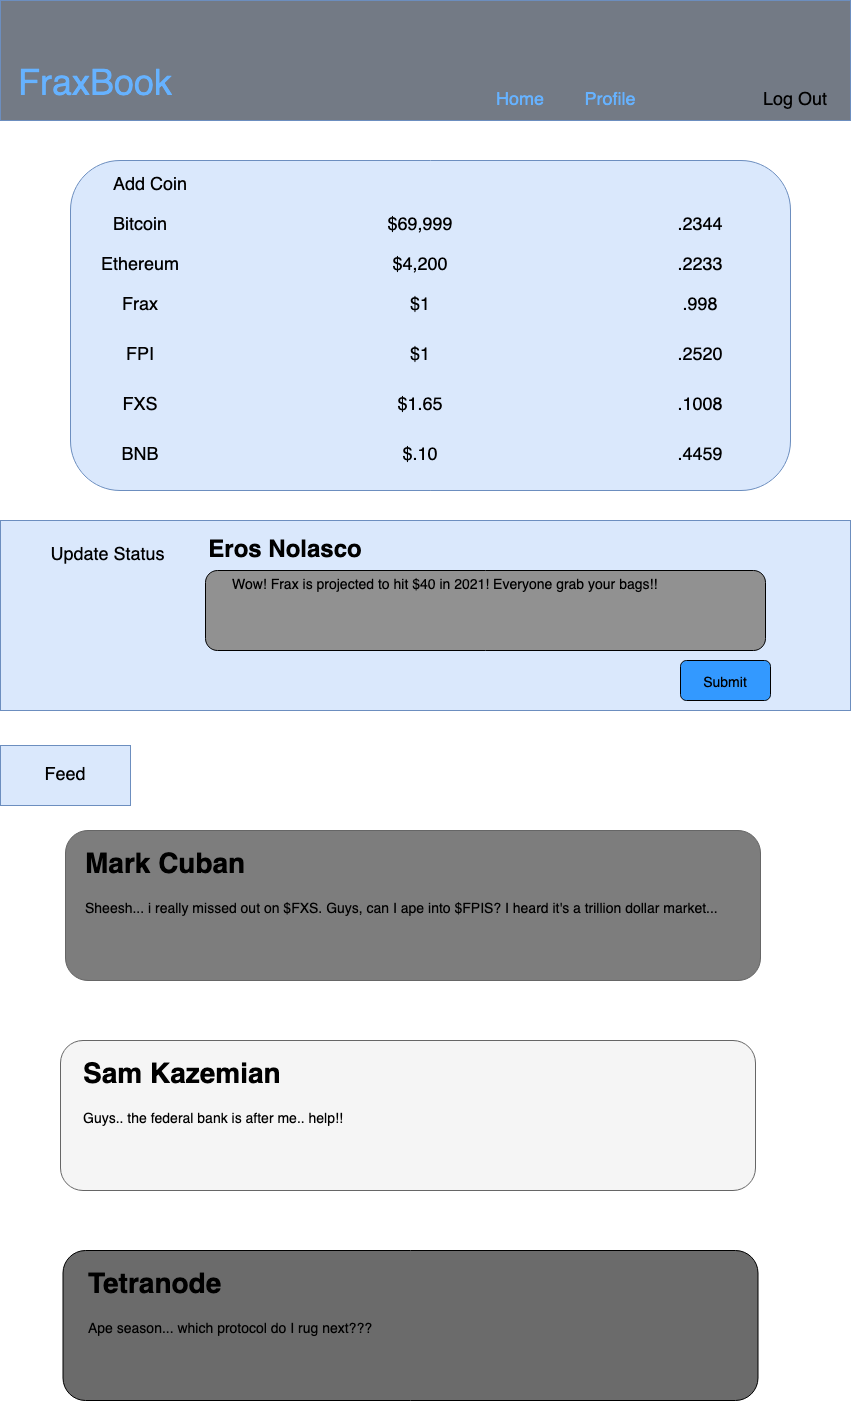

The diagram above was exported from draw.io. Its source (the exported page's mxGraphModel, read from the mxfile embedded in the PNG):
<mxGraphModel dx="3" dy="468" grid="1" gridSize="10" guides="1" tooltips="1" connect="1" arrows="1" fold="1" page="1" pageScale="1" pageWidth="850" pageHeight="1100" math="0" shadow="0">
  <root>
    <mxCell id="0" />
    <mxCell id="1" parent="0" />
    <mxCell id="GJdHI24QevvxGz49E9Zf-1" value="" style="rounded=0;whiteSpace=wrap;html=1;fillColor=#737A85;strokeColor=#6c8ebf;" parent="1" vertex="1">
      <mxGeometry x="850" width="850" height="120" as="geometry" />
    </mxCell>
    <mxCell id="GJdHI24QevvxGz49E9Zf-3" value="&lt;font style=&quot;font-size: 36px;&quot; color=&quot;#66B2FF&quot;&gt;FraxBook&lt;/font&gt;" style="text;html=1;strokeColor=none;fillColor=none;align=center;verticalAlign=middle;whiteSpace=wrap;rounded=0;" parent="1" vertex="1">
      <mxGeometry x="890" y="60" width="110" height="50" as="geometry" />
    </mxCell>
    <mxCell id="GJdHI24QevvxGz49E9Zf-4" value="&lt;font style=&quot;font-size: 18px;&quot; color=&quot;#66B2FF&quot;&gt;Home&lt;/font&gt;" style="text;html=1;strokeColor=none;fillColor=none;align=center;verticalAlign=middle;whiteSpace=wrap;rounded=0;fontSize=36;" parent="1" vertex="1">
      <mxGeometry x="1340" y="80" width="60" height="30" as="geometry" />
    </mxCell>
    <mxCell id="GJdHI24QevvxGz49E9Zf-5" value="&lt;font style=&quot;font-size: 18px;&quot; color=&quot;#66B2FF&quot;&gt;Profile&lt;/font&gt;" style="text;html=1;strokeColor=none;fillColor=none;align=center;verticalAlign=middle;whiteSpace=wrap;rounded=0;fontSize=36;" parent="1" vertex="1">
      <mxGeometry x="1430" y="80" width="60" height="30" as="geometry" />
    </mxCell>
    <mxCell id="GJdHI24QevvxGz49E9Zf-7" value="&lt;font style=&quot;font-size: 18px;&quot;&gt;Log Out&lt;/font&gt;" style="text;html=1;strokeColor=none;fillColor=none;align=center;verticalAlign=middle;whiteSpace=wrap;rounded=0;fontSize=36;" parent="1" vertex="1">
      <mxGeometry x="1610" y="80" width="70" height="30" as="geometry" />
    </mxCell>
    <mxCell id="GJdHI24QevvxGz49E9Zf-30" style="edgeStyle=orthogonalEdgeStyle;rounded=0;orthogonalLoop=1;jettySize=auto;html=1;exitX=0.5;exitY=1;exitDx=0;exitDy=0;fontSize=18;" parent="1" source="GJdHI24QevvxGz49E9Zf-10" edge="1">
      <mxGeometry relative="1" as="geometry">
        <mxPoint x="1280" y="470" as="targetPoint" />
        <Array as="points">
          <mxPoint x="1280" y="470" />
          <mxPoint x="1280" y="470" />
        </Array>
      </mxGeometry>
    </mxCell>
    <mxCell id="GJdHI24QevvxGz49E9Zf-33" style="edgeStyle=orthogonalEdgeStyle;rounded=0;orthogonalLoop=1;jettySize=auto;html=1;exitX=0.5;exitY=1;exitDx=0;exitDy=0;fontSize=18;" parent="1" source="GJdHI24QevvxGz49E9Zf-10" edge="1">
      <mxGeometry relative="1" as="geometry">
        <mxPoint x="1280" y="490" as="targetPoint" />
      </mxGeometry>
    </mxCell>
    <mxCell id="GJdHI24QevvxGz49E9Zf-10" value="" style="rounded=1;whiteSpace=wrap;html=1;fontSize=18;fillColor=#dae8fc;strokeColor=#6c8ebf;" parent="1" vertex="1">
      <mxGeometry x="920" y="160" width="720" height="330" as="geometry" />
    </mxCell>
    <mxCell id="GJdHI24QevvxGz49E9Zf-11" value="Add Coin" style="text;html=1;strokeColor=none;fillColor=none;align=center;verticalAlign=middle;whiteSpace=wrap;rounded=0;fontSize=18;" parent="1" vertex="1">
      <mxGeometry x="960" y="170" width="80" height="30" as="geometry" />
    </mxCell>
    <mxCell id="GJdHI24QevvxGz49E9Zf-12" value="Bitcoin" style="text;html=1;strokeColor=none;fillColor=none;align=center;verticalAlign=middle;whiteSpace=wrap;rounded=0;fontSize=18;" parent="1" vertex="1">
      <mxGeometry x="960" y="210" width="60" height="30" as="geometry" />
    </mxCell>
    <mxCell id="GJdHI24QevvxGz49E9Zf-13" value="Ethereum" style="text;html=1;strokeColor=none;fillColor=none;align=center;verticalAlign=middle;whiteSpace=wrap;rounded=0;fontSize=18;" parent="1" vertex="1">
      <mxGeometry x="960" y="250" width="60" height="30" as="geometry" />
    </mxCell>
    <mxCell id="GJdHI24QevvxGz49E9Zf-14" value="Frax" style="text;html=1;strokeColor=none;fillColor=none;align=center;verticalAlign=middle;whiteSpace=wrap;rounded=0;fontSize=18;" parent="1" vertex="1">
      <mxGeometry x="960" y="290" width="60" height="30" as="geometry" />
    </mxCell>
    <mxCell id="GJdHI24QevvxGz49E9Zf-15" value="FPI" style="text;html=1;strokeColor=none;fillColor=none;align=center;verticalAlign=middle;whiteSpace=wrap;rounded=0;fontSize=18;" parent="1" vertex="1">
      <mxGeometry x="960" y="340" width="60" height="30" as="geometry" />
    </mxCell>
    <mxCell id="GJdHI24QevvxGz49E9Zf-16" value="$69,999" style="text;html=1;strokeColor=none;fillColor=none;align=center;verticalAlign=middle;whiteSpace=wrap;rounded=0;fontSize=18;" parent="1" vertex="1">
      <mxGeometry x="1240" y="210" width="60" height="30" as="geometry" />
    </mxCell>
    <mxCell id="GJdHI24QevvxGz49E9Zf-17" value="$4,200" style="text;html=1;strokeColor=none;fillColor=none;align=center;verticalAlign=middle;whiteSpace=wrap;rounded=0;fontSize=18;" parent="1" vertex="1">
      <mxGeometry x="1240" y="250" width="60" height="30" as="geometry" />
    </mxCell>
    <mxCell id="GJdHI24QevvxGz49E9Zf-18" value="$1" style="text;html=1;strokeColor=none;fillColor=none;align=center;verticalAlign=middle;whiteSpace=wrap;rounded=0;fontSize=18;" parent="1" vertex="1">
      <mxGeometry x="1240" y="290" width="60" height="30" as="geometry" />
    </mxCell>
    <mxCell id="GJdHI24QevvxGz49E9Zf-19" value="$1" style="text;html=1;strokeColor=none;fillColor=none;align=center;verticalAlign=middle;whiteSpace=wrap;rounded=0;fontSize=18;" parent="1" vertex="1">
      <mxGeometry x="1240" y="340" width="60" height="30" as="geometry" />
    </mxCell>
    <mxCell id="GJdHI24QevvxGz49E9Zf-20" value=".2344" style="text;html=1;strokeColor=none;fillColor=none;align=center;verticalAlign=middle;whiteSpace=wrap;rounded=0;fontSize=18;" parent="1" vertex="1">
      <mxGeometry x="1520" y="210" width="60" height="30" as="geometry" />
    </mxCell>
    <mxCell id="GJdHI24QevvxGz49E9Zf-21" value=".2233" style="text;html=1;strokeColor=none;fillColor=none;align=center;verticalAlign=middle;whiteSpace=wrap;rounded=0;fontSize=18;" parent="1" vertex="1">
      <mxGeometry x="1520" y="250" width="60" height="30" as="geometry" />
    </mxCell>
    <mxCell id="GJdHI24QevvxGz49E9Zf-22" value=".998" style="text;html=1;strokeColor=none;fillColor=none;align=center;verticalAlign=middle;whiteSpace=wrap;rounded=0;fontSize=18;" parent="1" vertex="1">
      <mxGeometry x="1520" y="290" width="60" height="30" as="geometry" />
    </mxCell>
    <mxCell id="GJdHI24QevvxGz49E9Zf-23" value=".2520" style="text;html=1;strokeColor=none;fillColor=none;align=center;verticalAlign=middle;whiteSpace=wrap;rounded=0;fontSize=18;" parent="1" vertex="1">
      <mxGeometry x="1520" y="340" width="60" height="30" as="geometry" />
    </mxCell>
    <mxCell id="GJdHI24QevvxGz49E9Zf-24" value="FXS" style="text;html=1;strokeColor=none;fillColor=none;align=center;verticalAlign=middle;whiteSpace=wrap;rounded=0;fontSize=18;" parent="1" vertex="1">
      <mxGeometry x="960" y="390" width="60" height="30" as="geometry" />
    </mxCell>
    <mxCell id="GJdHI24QevvxGz49E9Zf-25" value="$1.65" style="text;html=1;strokeColor=none;fillColor=none;align=center;verticalAlign=middle;whiteSpace=wrap;rounded=0;fontSize=18;" parent="1" vertex="1">
      <mxGeometry x="1240" y="390" width="60" height="30" as="geometry" />
    </mxCell>
    <mxCell id="GJdHI24QevvxGz49E9Zf-26" value=".1008" style="text;html=1;strokeColor=none;fillColor=none;align=center;verticalAlign=middle;whiteSpace=wrap;rounded=0;fontSize=18;" parent="1" vertex="1">
      <mxGeometry x="1520" y="390" width="60" height="30" as="geometry" />
    </mxCell>
    <mxCell id="GJdHI24QevvxGz49E9Zf-27" value="" style="rounded=0;whiteSpace=wrap;html=1;fontSize=18;fillColor=#dae8fc;strokeColor=#6c8ebf;" parent="1" vertex="1">
      <mxGeometry x="850" y="520" width="850" height="190" as="geometry" />
    </mxCell>
    <mxCell id="GJdHI24QevvxGz49E9Zf-28" value="Update Status" style="text;html=1;strokeColor=none;fillColor=none;align=center;verticalAlign=middle;whiteSpace=wrap;rounded=0;fontSize=18;" parent="1" vertex="1">
      <mxGeometry x="895" y="540" width="125" height="30" as="geometry" />
    </mxCell>
    <mxCell id="GJdHI24QevvxGz49E9Zf-29" value="BNB" style="text;html=1;strokeColor=none;fillColor=none;align=center;verticalAlign=middle;whiteSpace=wrap;rounded=0;fontSize=18;" parent="1" vertex="1">
      <mxGeometry x="960" y="440" width="60" height="30" as="geometry" />
    </mxCell>
    <mxCell id="GJdHI24QevvxGz49E9Zf-31" value="$.10" style="text;html=1;strokeColor=none;fillColor=none;align=center;verticalAlign=middle;whiteSpace=wrap;rounded=0;fontSize=18;" parent="1" vertex="1">
      <mxGeometry x="1240" y="440" width="60" height="30" as="geometry" />
    </mxCell>
    <mxCell id="GJdHI24QevvxGz49E9Zf-32" value=".4459" style="text;html=1;strokeColor=none;fillColor=none;align=center;verticalAlign=middle;whiteSpace=wrap;rounded=0;fontSize=18;" parent="1" vertex="1">
      <mxGeometry x="1520" y="440" width="60" height="30" as="geometry" />
    </mxCell>
    <mxCell id="GJdHI24QevvxGz49E9Zf-36" value="" style="rounded=1;whiteSpace=wrap;html=1;fontSize=24;fillColor=#919191;" parent="1" vertex="1">
      <mxGeometry x="1055" y="570" width="560" height="80" as="geometry" />
    </mxCell>
    <mxCell id="GJdHI24QevvxGz49E9Zf-38" value="" style="rounded=1;whiteSpace=wrap;html=1;fontSize=24;fillColor=#3399FF;" parent="1" vertex="1">
      <mxGeometry x="1530" y="660" width="90" height="40" as="geometry" />
    </mxCell>
    <mxCell id="GJdHI24QevvxGz49E9Zf-39" value="&lt;font style=&quot;font-size: 14px;&quot;&gt;Submit&lt;/font&gt;" style="text;html=1;strokeColor=none;fillColor=none;align=center;verticalAlign=middle;whiteSpace=wrap;rounded=0;fontSize=24;" parent="1" vertex="1">
      <mxGeometry x="1545" y="665" width="60" height="30" as="geometry" />
    </mxCell>
    <mxCell id="GJdHI24QevvxGz49E9Zf-40" value="&lt;div align=&quot;left&quot;&gt;Wow! Frax is projected to hit $40 in 2021! Everyone grab your bags!!&lt;br&gt;&lt;/div&gt;" style="text;html=1;strokeColor=none;fillColor=none;align=left;verticalAlign=middle;whiteSpace=wrap;rounded=0;fontSize=14;" parent="1" vertex="1">
      <mxGeometry x="1080" y="570" width="510" height="30" as="geometry" />
    </mxCell>
    <mxCell id="GJdHI24QevvxGz49E9Zf-44" value="" style="rounded=0;whiteSpace=wrap;html=1;fontSize=14;fillColor=#dae8fc;strokeColor=#6c8ebf;" parent="1" vertex="1">
      <mxGeometry x="850" y="745" width="130" height="60" as="geometry" />
    </mxCell>
    <mxCell id="GJdHI24QevvxGz49E9Zf-45" value="&lt;div align=&quot;center&quot;&gt;&lt;font style=&quot;font-size: 18px;&quot;&gt;Feed&lt;/font&gt;&lt;/div&gt;" style="text;html=1;strokeColor=none;fillColor=none;align=center;verticalAlign=middle;whiteSpace=wrap;rounded=0;fontSize=14;" parent="1" vertex="1">
      <mxGeometry x="880" y="760" width="70" height="30" as="geometry" />
    </mxCell>
    <mxCell id="GJdHI24QevvxGz49E9Zf-46" value="" style="rounded=1;whiteSpace=wrap;html=1;fontSize=18;fillColor=#7D7D7D;strokeColor=#666666;fontColor=#333333;" parent="1" vertex="1">
      <mxGeometry x="915" y="830" width="695" height="150" as="geometry" />
    </mxCell>
    <mxCell id="GJdHI24QevvxGz49E9Zf-42" value="&lt;h1&gt;Mark Cuban&lt;br&gt;&lt;/h1&gt;&lt;p&gt;Sheesh... i really missed out on $FXS. Guys, can I ape into $FPIS? I heard it's a trillion dollar market... &lt;br&gt;&lt;/p&gt;" style="text;html=1;strokeColor=none;fillColor=none;spacing=5;spacingTop=-20;whiteSpace=wrap;overflow=hidden;rounded=0;fontSize=14;" parent="1" vertex="1">
      <mxGeometry x="930" y="840" width="660" height="130" as="geometry" />
    </mxCell>
    <mxCell id="GJdHI24QevvxGz49E9Zf-48" value="" style="rounded=1;whiteSpace=wrap;html=1;fontSize=18;fillColor=#f5f5f5;fontColor=#333333;strokeColor=#666666;" parent="1" vertex="1">
      <mxGeometry x="910" y="1040" width="695" height="150" as="geometry" />
    </mxCell>
    <mxCell id="GJdHI24QevvxGz49E9Zf-49" value="" style="rounded=1;whiteSpace=wrap;html=1;fontSize=18;fillColor=#6B6B6B;" parent="1" vertex="1">
      <mxGeometry x="912.5" y="1250" width="695" height="150" as="geometry" />
    </mxCell>
    <mxCell id="GJdHI24QevvxGz49E9Zf-47" value="&lt;h1&gt;Sam Kazemian&lt;br&gt;&lt;/h1&gt;&lt;p&gt;Guys.. the federal bank is after me.. help!!&lt;br&gt;&lt;/p&gt;" style="text;html=1;strokeColor=none;fillColor=none;spacing=5;spacingTop=-20;whiteSpace=wrap;overflow=hidden;rounded=0;fontSize=14;" parent="1" vertex="1">
      <mxGeometry x="927.5" y="1050" width="660" height="130" as="geometry" />
    </mxCell>
    <mxCell id="GJdHI24QevvxGz49E9Zf-50" value="&lt;h1&gt;Tetranode&lt;br&gt;&lt;/h1&gt;&lt;p&gt;Ape season... which protocol do I rug next??? &lt;br&gt;&lt;/p&gt;" style="text;html=1;strokeColor=none;fillColor=none;spacing=5;spacingTop=-20;whiteSpace=wrap;overflow=hidden;rounded=0;fontSize=14;" parent="1" vertex="1">
      <mxGeometry x="932.5" y="1260" width="660" height="130" as="geometry" />
    </mxCell>
    <mxCell id="GJdHI24QevvxGz49E9Zf-51" value="&lt;font style=&quot;font-size: 24px;&quot;&gt;&lt;b&gt;Eros Nolasco&lt;/b&gt;&lt;/font&gt;" style="text;html=1;strokeColor=none;fillColor=none;align=center;verticalAlign=middle;whiteSpace=wrap;rounded=0;fontSize=18;" parent="1" vertex="1">
      <mxGeometry x="1055" y="535" width="160" height="30" as="geometry" />
    </mxCell>
  </root>
</mxGraphModel>